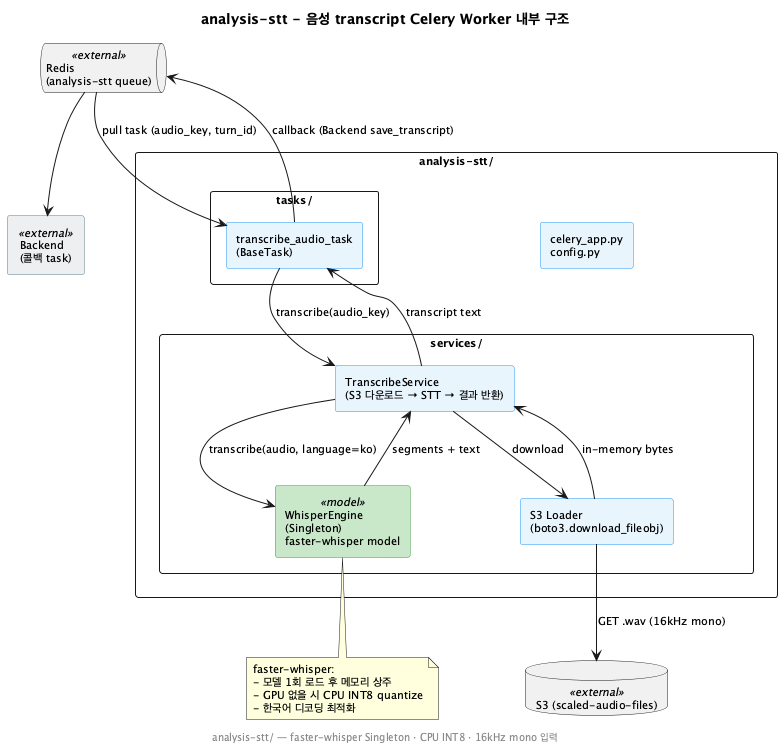

The diagram above was rendered by PlantUML. Its source (embedded in the PNG):
@startuml
title analysis-stt - 음성 transcript Celery Worker 내부 구조

skinparam backgroundColor #FEFEFE
skinparam defaultFontSize 11
skinparam componentStyle rectangle
skinparam packageStyle rectangle
skinparam component {
  BackgroundColor #E8F4FD
  BorderColor #2196F3
}
skinparam component<<external>> {
  BackgroundColor #ECEFF1
  BorderColor #607D8B
}
skinparam component<<model>> {
  BackgroundColor #C8E6C9
  BorderColor #43A047
}

queue "Redis\n(analysis-stt queue)" as Redis <<external>>
component "Backend\n(콜백 task)" as BE <<external>>
database "S3 (scaled-audio-files)" as S3 <<external>>

package "analysis-stt/" {
  component "celery_app.py\nconfig.py" as Cfg

  package "tasks/" {
    component "transcribe_audio_task\n(BaseTask)" as TaskMain
  }

  package "services/" {
    component "TranscribeService\n(S3 다운로드 → STT → 결과 반환)" as Svc
    component "WhisperEngine\n(Singleton)\nfaster-whisper model" as Whisper <<model>>
    component "S3 Loader\n(boto3.download_fileobj)" as S3L
  }
}

Redis --> TaskMain : pull task (audio_key, turn_id)
TaskMain --> Svc : transcribe(audio_key)
Svc --> S3L : download
S3L --> S3 : GET .wav (16kHz mono)
S3L --> Svc : in-memory bytes
Svc --> Whisper : transcribe(audio, language=ko)
Whisper --> Svc : segments + text
Svc --> TaskMain : transcript text

TaskMain --> Redis : callback (Backend save_transcript)
Redis --> BE

note bottom of Whisper
  faster-whisper:
  - 모델 1회 로드 후 메모리 상주
  - GPU 없을 시 CPU INT8 quantize
  - 한국어 디코딩 최적화
end note

footer analysis-stt/ — faster-whisper Singleton · CPU INT8 · 16kHz mono 입력
@enduml